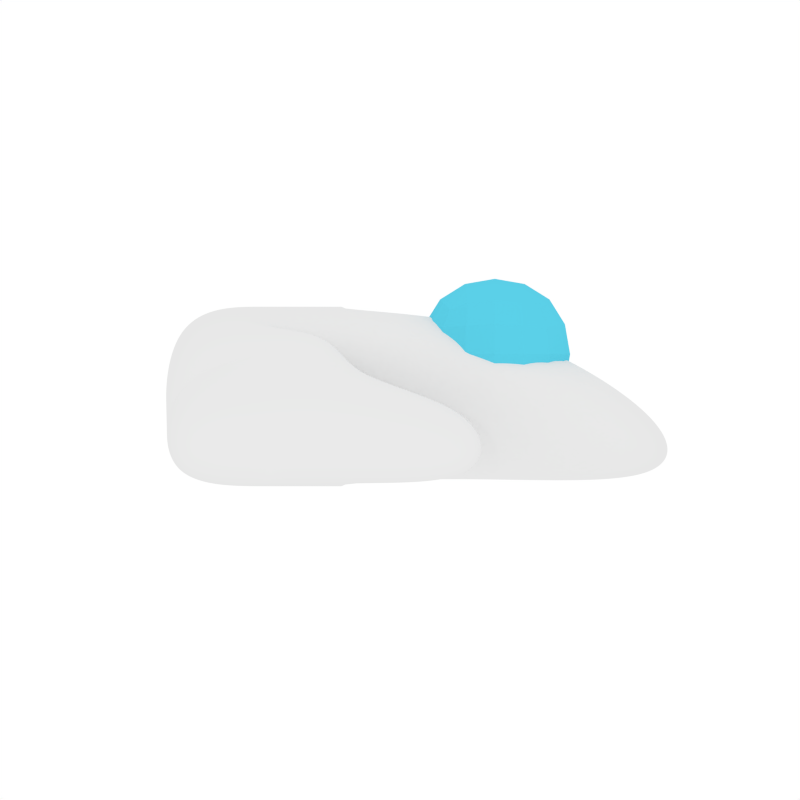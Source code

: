 # Source: spaceship.blend  (saved by Blender 2.67.0; exported with 4.5.12 LTS)
import bpy
from mathutils import Matrix  # noqa: F401  (used for matrix-valued properties, if any)

bpy.ops.wm.read_factory_settings(use_empty=True)
scene = bpy.context.scene
scene.name = 'Scene'

# ---- collections
col_collection_1 = bpy.data.collections.new('Collection 1'); scene.collection.children.link(col_collection_1)

# ---- materials (node trees are filled in below, after node groups)
mat_material = bpy.data.materials.new('Material')
mat_material.alpha_threshold = 0.0
mat_material.use_transparent_shadow = False
mat_material.diffuse_color = (0.104, 0.6248, 0.8, 1.0)
mat_material.specular_color = (0.9223, 0.9599, 1.0)
mat_material.roughness = 0.5
mat_material.specular_intensity = 0.6024
mat_material.line_color = (0.0, 0.0, 0.0, 1.0)

# ---- material node trees

# ---- world
world_world = bpy.data.worlds.new('World'); scene.world = world_world
world_world.color = (1.0, 1.0, 1.0)
world_world.use_sun_shadow = False
world_world.sun_shadow_jitter_overblur = 0.0
world_world.cycles.sampling_method = 'MANUAL'
world_world.cycles.sample_map_resolution = 256

# ---- cameras
cam_camera = bpy.data.cameras.new('Camera')
cam_camera.type = 'ORTHO'
cam_camera.clip_end = 100.0
cam_camera.lens = 35.0
cam_camera.sensor_width = 32.0
cam_camera.sensor_height = 18.0
cam_camera.ortho_scale = 8.914
cam_camera.dof.focus_distance = 0.0
cam_camera.dof.aperture_fstop = 128.0

# ---- lights
light_lamp = bpy.data.lights.new('Lamp', 'POINT')
light_lamp.transmission_factor = 0.0
light_lamp.cutoff_distance = 30.0
light_lamp.energy = 100.0
light_lamp.shadow_buffer_clip_start = 1.001
light_lamp.shadow_soft_size = 0.1
light_lamp.shadow_maximum_resolution = 0.006
light_lamp.use_absolute_resolution = True
light_lamp.cycles.use_multiple_importance_sampling = False

# ---- meshes
me_cube = bpy.data.meshes.new('Cube')
me_cube.from_pydata([(-1.0, -1.0, -1.0), (-1.0, 1.0, -1.0), (1.0, 1.0, -1.0), (1.0, -1.0, -1.0), (-1.0, -1.0, 1.0), (-1.0, 1.0, 1.0), (1.0, 1.0, 1.0), (1.0, -1.0, 1.0)], [], [(4, 5, 1, 0), (5, 6, 2, 1), (6, 7, 3, 2), (7, 4, 0, 3), (0, 1, 2, 3), (7, 6, 5, 4)])
me_cube.materials.append(mat_material)
me_cube.use_remesh_preserve_volume = False
me_cube.use_remesh_preserve_attributes = False
me_cube.use_mirror_vertex_groups = False
me_cube.update()
me_cube_010 = bpy.data.meshes.new('Cube.010')
me_cube_010.from_pydata([(-1.0, 1.0, -1.0), (1.0, 1.0, -1.0), (1.0, -1.0, -1.0), (-1.0, 1.0, 1.0), (1.0, 1.0, 1.0), (-1.0, 2.736, -1.0), (1.0, 2.736, -1.0), (-1.0, 2.736, 1.0), (1.0, 2.736, 1.0), (-1.0, 4.8, -1.0), (1.0, 4.8, -1.0), (-1.0, 4.8, -0.2832), (1.0, 4.8, -0.2832), (-1.0, -1.0, 1.0), (1.0, -1.0, 1.0), (1.0, 0.1774, 1.0), (1.0, 0.1774, -1.0), (-1.528, 1.0, -1.0), (-1.528, 1.0, 1.0), (-1.527, -1.0, -1.0), (-1.527, -1.0, 1.0), (-1.0, -1.0, -1.0), (-3.052, 0.9972, -0.3056), (-2.523, -1.0, -0.3056), (-3.052, 0.9972, 0.1413), (-2.523, -1.0, 0.1413), (-1.0, 0.1774, 1.0), (-1.0, 0.1774, -1.0), (-1.527, 0.1774, 1.0), (-1.527, 0.1774, -1.0), (-3.052, 0.1774, 0.1413), (-3.052, 0.1774, -0.3056), (-2.333, -1.0, 0.5461), (-2.333, 0.9985, 0.5461), (-2.333, -1.0, -0.633), (-2.333, 0.9985, -0.633), (-2.333, 0.1774, 0.5461), (-2.333, 0.1774, -0.633), (-2.336, 2.725, -0.633), (-2.336, 2.725, 0.5461), (-3.055, 2.723, 0.1413), (-3.055, 2.723, -0.3056), (1.476, -0.9899, 0.1974), (1.457, -0.9924, -1.0), (1.457, 0.1774, 0.5037), (1.457, 0.1774, -1.0), (1.0, 1.177, 1.0), (1.0, 1.177, -1.0), (1.457, 1.177, 0.5487), (1.457, 1.177, -1.0), (2.176, 0.1774, -0.1275), (2.185, 0.1774, -1.0), (2.185, 1.177, -0.2708), (2.185, 1.177, -1.0), (2.172, 0.1774, -1.0), (2.172, -0.9848, -0.2542), (2.172, -0.9848, -1.0), (1.457, 2.677, 0.04448), (1.457, 2.677, -1.0), (2.185, 2.677, -0.3706), (2.185, 2.677, -1.0)], [], [(0, 3, 7, 5), (8, 6, 10, 12), (1, 0, 5, 6), (3, 4, 8, 7), (11, 12, 10, 9), (6, 5, 9, 10), (5, 7, 11, 9), (7, 8, 12, 11), (29, 37, 35, 17), (36, 30, 25, 32), (3, 18, 17, 0), (15, 16, 1, 4), (30, 31, 23, 25), (32, 25, 23, 34), (37, 31, 22, 35), (33, 35, 38, 39), (33, 24, 30, 36), (24, 22, 31, 30), (34, 23, 31, 37), (28, 36, 32, 20), (20, 32, 34, 19), (18, 33, 36, 28), (17, 35, 33, 18), (16, 27, 0, 1), (19, 34, 37, 29), (38, 41, 40, 39), (22, 24, 40, 41), (24, 33, 39, 40), (35, 22, 41, 38), (3, 18, 28, 26), (1, 6, 8, 4), (27, 29, 17, 0), (26, 15, 4, 3), (26, 3, 0, 27), (13, 26, 27, 21), (21, 27, 16, 2), (14, 15, 26, 13), (13, 20, 19, 21), (14, 2, 43, 42), (26, 28, 20, 13), (21, 19, 29, 27), (13, 21, 2, 14), (42, 43, 45, 44), (2, 16, 45, 43), (48, 44, 50, 52), (15, 14, 42, 44), (47, 46, 48, 49), (45, 16, 47, 49), (15, 44, 48, 46), (16, 15, 46, 47), (50, 51, 53, 52), (45, 49, 53, 51), (52, 53, 60, 59), (45, 54, 56, 43), (58, 57, 59, 60), (48, 52, 59, 57), (53, 49, 58, 60), (49, 48, 57, 58), (54, 50, 55, 56), (42, 43, 56, 55), (51, 50, 54), (45, 51, 54), (50, 44, 42, 55)])
me_cube_010.use_remesh_preserve_volume = False
me_cube_010.use_remesh_preserve_attributes = False
me_cube_010.use_mirror_vertex_groups = False
me_cube_010.update()

# ---- objects
ob_cube = bpy.data.objects.new('Cube', me_cube)
ob_cube_009 = bpy.data.objects.new('Cube.009', me_cube_010)
ob_lamp = bpy.data.objects.new('Lamp', light_lamp)
ob_camera = bpy.data.objects.new('Camera', cam_camera)

# ---- transforms, parenting, visibility, modifiers, constraints
ob_cube.location = (0.1611, 1.844, 0.5134)
ob_cube.lineart.crease_threshold = 0.0
_m = ob_cube.modifiers.new('Subsurf', 'SUBSURF')
_m.uv_smooth = 'PRESERVE_CORNERS'
_m.quality = 2
_m.levels = 2
_m.show_only_control_edges = False
ob_cube_009.location = (0.1968, -0.8662, 0.04084)
ob_cube_009.lineart.crease_threshold = 0.0
_m = ob_cube_009.modifiers.new('Subsurf', 'SUBSURF')
_m.uv_smooth = 'PRESERVE_CORNERS'
_m.levels = 0
_m.render_levels = 6
_m.show_only_control_edges = False
ob_lamp.location = (11.64, -0.002107, 0.08558)
ob_lamp.rotation_euler = (0.6503, 0.05522, 1.866)
ob_lamp.lock_rotations_4d = False
ob_lamp.empty_display_type = 'ARROWS'
ob_lamp.color = (0.0, 0.0, 0.0, 0.0)
ob_lamp.lineart.crease_threshold = 0.0
ob_camera.location = (9.453, 0.79, 0.0)
ob_camera.rotation_euler = (1.571, -0.0004231, 1.571)
ob_camera.lock_rotations_4d = False
ob_camera.empty_display_type = 'ARROWS'
ob_camera.color = (0.0, 0.0, 0.0, 0.0)
ob_camera.display_type = 'WIRE'
ob_camera.lineart.crease_threshold = 0.0

# ---- collection membership
col_collection_1.objects.link(ob_cube)
col_collection_1.objects.link(ob_cube_009)
col_collection_1.objects.link(ob_lamp)
col_collection_1.objects.link(ob_camera)

# ---- scene / render settings (as saved in the file)
scene.camera = ob_camera
scene.frame_start = 1; scene.frame_end = 250; scene.frame_set(1)
scene.render.engine = 'BLENDER_EEVEE_NEXT'
scene.render.image_settings.color_mode = 'RGB'
scene.render.image_settings.compression = 90
scene.render.resolution_x = 128
scene.render.resolution_y = 128
scene.render.dither_intensity = 0.0
scene.cycles.use_denoising = False
scene.cycles.samples = 10
scene.cycles.sampling_pattern = 'TABULATED_SOBOL'
scene.cycles.light_sampling_threshold = 0.0
scene.cycles.use_adaptive_sampling = False
scene.cycles.use_light_tree = False
scene.cycles.blur_glossy = 0.0
scene.cycles.volume_bounces = 1
scene.cycles.pixel_filter_type = 'GAUSSIAN'
scene.cycles.sample_clamp_indirect = 0.0
scene.view_settings.view_transform = 'Standard'
bpy.context.view_layer.update()
